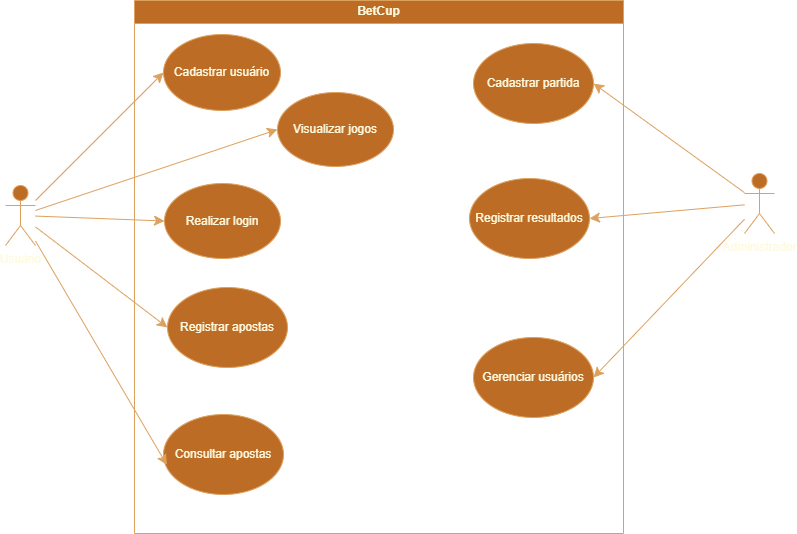

The diagram above was exported from draw.io. Its source (the exported page's mxGraphModel, read from the mxfile embedded in the PNG):
<mxGraphModel dx="2412" dy="2060" grid="1" gridSize="10" guides="1" tooltips="1" connect="1" arrows="1" fold="1" page="1" pageScale="1" pageWidth="827" pageHeight="1169" math="0" shadow="0">
  <root>
    <mxCell id="0" />
    <mxCell id="1" parent="0" />
    <mxCell id="ugjucCnOUJu10iAqdd26-20" parent="1" style="swimlane;whiteSpace=wrap;html=1;labelBackgroundColor=none;fillColor=#BC6C25;strokeColor=#DDA15E;fontColor=#FEFAE0;" value="BetCup" vertex="1">
      <mxGeometry height="533" width="489" x="-123" y="-60" as="geometry" />
    </mxCell>
    <mxCell id="ugjucCnOUJu10iAqdd26-21" parent="ugjucCnOUJu10iAqdd26-20" style="ellipse;whiteSpace=wrap;html=1;labelBackgroundColor=none;fillColor=#BC6C25;strokeColor=#DDA15E;fontColor=#FEFAE0;" value="Cadastrar usuário" vertex="1">
      <mxGeometry height="76" width="117" x="29" y="34" as="geometry" />
    </mxCell>
    <mxCell id="ugjucCnOUJu10iAqdd26-22" parent="ugjucCnOUJu10iAqdd26-20" style="ellipse;whiteSpace=wrap;html=1;labelBackgroundColor=none;fillColor=#BC6C25;strokeColor=#DDA15E;fontColor=#FEFAE0;" value="Realizar login" vertex="1">
      <mxGeometry height="75" width="116" x="30" y="183" as="geometry" />
    </mxCell>
    <mxCell id="ugjucCnOUJu10iAqdd26-23" parent="ugjucCnOUJu10iAqdd26-20" style="ellipse;whiteSpace=wrap;html=1;labelBackgroundColor=none;fillColor=#BC6C25;strokeColor=#DDA15E;fontColor=#FEFAE0;" value="Visualizar jogos" vertex="1">
      <mxGeometry height="74" width="116" x="143" y="92" as="geometry" />
    </mxCell>
    <mxCell id="ugjucCnOUJu10iAqdd26-24" parent="ugjucCnOUJu10iAqdd26-20" style="ellipse;whiteSpace=wrap;html=1;labelBackgroundColor=none;fillColor=#BC6C25;strokeColor=#DDA15E;fontColor=#FEFAE0;" value="Registrar apostas" vertex="1">
      <mxGeometry height="80" width="120" x="33" y="287" as="geometry" />
    </mxCell>
    <mxCell id="ugjucCnOUJu10iAqdd26-25" parent="ugjucCnOUJu10iAqdd26-20" style="ellipse;whiteSpace=wrap;html=1;labelBackgroundColor=none;fillColor=#BC6C25;strokeColor=#DDA15E;fontColor=#FEFAE0;" value="Consultar apostas" vertex="1">
      <mxGeometry height="80" width="120" x="29" y="414" as="geometry" />
    </mxCell>
    <mxCell id="ugjucCnOUJu10iAqdd26-26" parent="ugjucCnOUJu10iAqdd26-20" style="ellipse;whiteSpace=wrap;html=1;strokeColor=#DDA15E;fontColor=#FEFAE0;fillColor=#BC6C25;" value="Cadastrar partida" vertex="1">
      <mxGeometry height="80" width="120" x="339" y="43" as="geometry" />
    </mxCell>
    <mxCell id="ugjucCnOUJu10iAqdd26-27" parent="ugjucCnOUJu10iAqdd26-20" style="ellipse;whiteSpace=wrap;html=1;strokeColor=#DDA15E;fontColor=#FEFAE0;fillColor=#BC6C25;" value="Registrar resultados" vertex="1">
      <mxGeometry height="80" width="120" x="335" y="178" as="geometry" />
    </mxCell>
    <mxCell id="ugjucCnOUJu10iAqdd26-28" parent="ugjucCnOUJu10iAqdd26-20" style="ellipse;whiteSpace=wrap;html=1;strokeColor=#DDA15E;fontColor=#FEFAE0;fillColor=#BC6C25;" value="Gerenciar usuários" vertex="1">
      <mxGeometry height="80" width="120" x="339" y="337" as="geometry" />
    </mxCell>
    <mxCell id="ugjucCnOUJu10iAqdd26-29" edge="1" parent="1" source="ugjucCnOUJu10iAqdd26-33" style="edgeStyle=none;curved=1;rounded=0;orthogonalLoop=1;jettySize=auto;html=1;entryX=0;entryY=0.5;entryDx=0;entryDy=0;fontSize=12;startSize=8;endSize=8;labelBackgroundColor=none;strokeColor=#DDA15E;fontColor=default;" target="ugjucCnOUJu10iAqdd26-21">
      <mxGeometry relative="1" as="geometry" />
    </mxCell>
    <mxCell id="ugjucCnOUJu10iAqdd26-30" edge="1" parent="1" source="ugjucCnOUJu10iAqdd26-33" style="edgeStyle=none;curved=1;rounded=0;orthogonalLoop=1;jettySize=auto;html=1;entryX=0;entryY=0.5;entryDx=0;entryDy=0;fontSize=12;startSize=8;endSize=8;labelBackgroundColor=none;strokeColor=#DDA15E;fontColor=default;" target="ugjucCnOUJu10iAqdd26-22">
      <mxGeometry relative="1" as="geometry" />
    </mxCell>
    <mxCell id="ugjucCnOUJu10iAqdd26-31" edge="1" parent="1" source="ugjucCnOUJu10iAqdd26-33" style="edgeStyle=none;curved=1;rounded=0;orthogonalLoop=1;jettySize=auto;html=1;entryX=0;entryY=0.5;entryDx=0;entryDy=0;fontSize=12;startSize=8;endSize=8;labelBackgroundColor=none;strokeColor=#DDA15E;fontColor=default;" target="ugjucCnOUJu10iAqdd26-23">
      <mxGeometry relative="1" as="geometry" />
    </mxCell>
    <mxCell id="ugjucCnOUJu10iAqdd26-32" edge="1" parent="1" source="ugjucCnOUJu10iAqdd26-33" style="edgeStyle=none;curved=1;rounded=0;orthogonalLoop=1;jettySize=auto;html=1;entryX=0;entryY=0.5;entryDx=0;entryDy=0;fontSize=12;startSize=8;endSize=8;labelBackgroundColor=none;strokeColor=#DDA15E;fontColor=default;" target="ugjucCnOUJu10iAqdd26-24">
      <mxGeometry relative="1" as="geometry" />
    </mxCell>
    <mxCell id="ugjucCnOUJu10iAqdd26-33" parent="1" style="shape=umlActor;verticalLabelPosition=bottom;verticalAlign=top;html=1;outlineConnect=0;labelBackgroundColor=none;fillColor=#BC6C25;strokeColor=#DDA15E;fontColor=#FEFAE0;" value="Usuário" vertex="1">
      <mxGeometry height="60" width="30" x="-252" y="125" as="geometry" />
    </mxCell>
    <mxCell id="ugjucCnOUJu10iAqdd26-34" edge="1" parent="1" source="ugjucCnOUJu10iAqdd26-37" style="edgeStyle=none;curved=1;rounded=0;orthogonalLoop=1;jettySize=auto;html=1;entryX=1;entryY=0.5;entryDx=0;entryDy=0;strokeColor=#DDA15E;fontSize=12;fontColor=#FEFAE0;startSize=8;endSize=8;fillColor=#BC6C25;" target="ugjucCnOUJu10iAqdd26-26">
      <mxGeometry relative="1" as="geometry" />
    </mxCell>
    <mxCell id="ugjucCnOUJu10iAqdd26-35" edge="1" parent="1" source="ugjucCnOUJu10iAqdd26-37" style="edgeStyle=none;curved=1;rounded=0;orthogonalLoop=1;jettySize=auto;html=1;entryX=1;entryY=0.5;entryDx=0;entryDy=0;strokeColor=#DDA15E;fontSize=12;fontColor=#FEFAE0;startSize=8;endSize=8;fillColor=#BC6C25;" target="ugjucCnOUJu10iAqdd26-27">
      <mxGeometry relative="1" as="geometry" />
    </mxCell>
    <mxCell id="ugjucCnOUJu10iAqdd26-36" edge="1" parent="1" source="ugjucCnOUJu10iAqdd26-37" style="edgeStyle=none;curved=1;rounded=0;orthogonalLoop=1;jettySize=auto;html=1;entryX=1;entryY=0.5;entryDx=0;entryDy=0;strokeColor=#DDA15E;fontSize=12;fontColor=#FEFAE0;startSize=8;endSize=8;fillColor=#BC6C25;" target="ugjucCnOUJu10iAqdd26-28">
      <mxGeometry relative="1" as="geometry" />
    </mxCell>
    <mxCell id="ugjucCnOUJu10iAqdd26-37" parent="1" style="shape=umlActor;verticalLabelPosition=bottom;verticalAlign=top;html=1;outlineConnect=0;labelBackgroundColor=none;fillColor=#BC6C25;strokeColor=#DDA15E;fontColor=#FEFAE0;" value="Administrador" vertex="1">
      <mxGeometry height="60" width="30" x="487" y="113" as="geometry" />
    </mxCell>
    <mxCell id="ugjucCnOUJu10iAqdd26-38" edge="1" parent="1" source="ugjucCnOUJu10iAqdd26-33" style="edgeStyle=none;curved=1;rounded=0;orthogonalLoop=1;jettySize=auto;html=1;entryX=0.028;entryY=0.63;entryDx=0;entryDy=0;entryPerimeter=0;fontSize=12;startSize=8;endSize=8;labelBackgroundColor=none;strokeColor=#DDA15E;fontColor=default;" target="ugjucCnOUJu10iAqdd26-25">
      <mxGeometry relative="1" as="geometry" />
    </mxCell>
  </root>
</mxGraphModel>